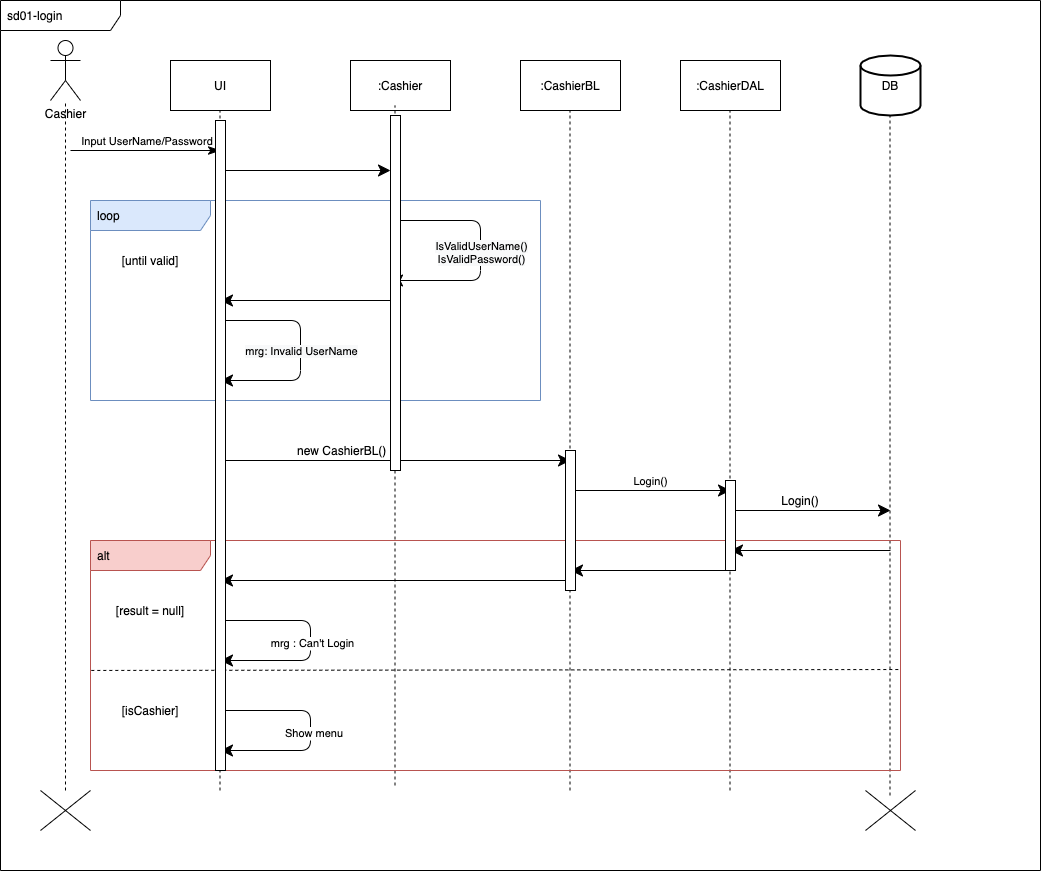

The diagram above was exported from draw.io. Its source (the exported page's mxGraphModel, read from the mxfile embedded in the PNG):
<mxGraphModel dx="946" dy="1786" grid="1" gridSize="10" guides="1" tooltips="1" connect="1" arrows="1" fold="1" page="1" pageScale="1" pageWidth="827" pageHeight="1169" math="0" shadow="0">
  <root>
    <mxCell id="5wH2X04Iya_KMl9Id-79-0" />
    <mxCell id="5wH2X04Iya_KMl9Id-79-1" parent="5wH2X04Iya_KMl9Id-79-0" />
    <mxCell id="5wH2X04Iya_KMl9Id-79-2" value="sd01-login" style="shape=umlFrame;whiteSpace=wrap;html=1;width=120;height=30;boundedLbl=1;verticalAlign=middle;align=left;spacingLeft=5;" parent="5wH2X04Iya_KMl9Id-79-1" vertex="1">
      <mxGeometry x="10" y="-70" width="1040" height="870" as="geometry" />
    </mxCell>
    <mxCell id="5wH2X04Iya_KMl9Id-79-3" value="Cashier" style="shape=umlActor;verticalLabelPosition=bottom;verticalAlign=top;html=1;outlineConnect=0;" parent="5wH2X04Iya_KMl9Id-79-1" vertex="1">
      <mxGeometry x="60" y="-30" width="30" height="60" as="geometry" />
    </mxCell>
    <mxCell id="5wH2X04Iya_KMl9Id-79-6" value="UI" style="rounded=0;whiteSpace=wrap;html=1;" parent="5wH2X04Iya_KMl9Id-79-1" vertex="1">
      <mxGeometry x="180" y="-10" width="100" height="50" as="geometry" />
    </mxCell>
    <mxCell id="5wH2X04Iya_KMl9Id-79-8" value=":CashierDAL" style="rounded=0;whiteSpace=wrap;html=1;" parent="5wH2X04Iya_KMl9Id-79-1" vertex="1">
      <mxGeometry x="690" y="-10" width="100" height="50" as="geometry" />
    </mxCell>
    <mxCell id="5wH2X04Iya_KMl9Id-79-9" value=":CashierBL" style="rounded=0;whiteSpace=wrap;html=1;" parent="5wH2X04Iya_KMl9Id-79-1" vertex="1">
      <mxGeometry x="530" y="-10" width="100" height="50" as="geometry" />
    </mxCell>
    <mxCell id="5wH2X04Iya_KMl9Id-79-10" value=":Cashier" style="rounded=0;whiteSpace=wrap;html=1;" parent="5wH2X04Iya_KMl9Id-79-1" vertex="1">
      <mxGeometry x="360" y="-10" width="100" height="50" as="geometry" />
    </mxCell>
    <mxCell id="5wH2X04Iya_KMl9Id-79-12" value="DB" style="strokeWidth=2;html=1;shape=mxgraph.flowchart.database;whiteSpace=wrap;" parent="5wH2X04Iya_KMl9Id-79-1" vertex="1">
      <mxGeometry x="870" y="-15" width="60" height="60" as="geometry" />
    </mxCell>
    <mxCell id="5wH2X04Iya_KMl9Id-79-13" value="" style="endArrow=none;dashed=1;html=1;endSize=10;" parent="5wH2X04Iya_KMl9Id-79-1" target="5wH2X04Iya_KMl9Id-79-3" edge="1">
      <mxGeometry width="50" height="50" relative="1" as="geometry">
        <mxPoint x="75" y="720" as="sourcePoint" />
        <mxPoint x="510" y="200" as="targetPoint" />
      </mxGeometry>
    </mxCell>
    <mxCell id="5wH2X04Iya_KMl9Id-79-14" value="" style="endArrow=none;dashed=1;html=1;endSize=10;" parent="5wH2X04Iya_KMl9Id-79-1" edge="1">
      <mxGeometry width="50" height="50" relative="1" as="geometry">
        <mxPoint x="229.5" y="720" as="sourcePoint" />
        <mxPoint x="229.5" y="40" as="targetPoint" />
      </mxGeometry>
    </mxCell>
    <mxCell id="5wH2X04Iya_KMl9Id-79-15" value="" style="endArrow=none;dashed=1;html=1;endSize=10;" parent="5wH2X04Iya_KMl9Id-79-1" edge="1">
      <mxGeometry width="50" height="50" relative="1" as="geometry">
        <mxPoint x="404.5" y="715" as="sourcePoint" />
        <mxPoint x="404.5" y="35" as="targetPoint" />
      </mxGeometry>
    </mxCell>
    <mxCell id="5wH2X04Iya_KMl9Id-79-16" value="" style="endArrow=none;dashed=1;html=1;endSize=10;" parent="5wH2X04Iya_KMl9Id-79-1" edge="1">
      <mxGeometry width="50" height="50" relative="1" as="geometry">
        <mxPoint x="579.5" y="720" as="sourcePoint" />
        <mxPoint x="579.5" y="40" as="targetPoint" />
      </mxGeometry>
    </mxCell>
    <mxCell id="5wH2X04Iya_KMl9Id-79-17" value="" style="endArrow=none;dashed=1;html=1;endSize=10;" parent="5wH2X04Iya_KMl9Id-79-1" edge="1">
      <mxGeometry width="50" height="50" relative="1" as="geometry">
        <mxPoint x="739.5" y="720" as="sourcePoint" />
        <mxPoint x="739.5" y="40" as="targetPoint" />
      </mxGeometry>
    </mxCell>
    <mxCell id="5wH2X04Iya_KMl9Id-79-18" value="" style="endArrow=none;dashed=1;html=1;endSize=10;" parent="5wH2X04Iya_KMl9Id-79-1" edge="1">
      <mxGeometry width="50" height="50" relative="1" as="geometry">
        <mxPoint x="899.5" y="725" as="sourcePoint" />
        <mxPoint x="899.5" y="45" as="targetPoint" />
      </mxGeometry>
    </mxCell>
    <mxCell id="5wH2X04Iya_KMl9Id-79-19" value="" style="shape=umlDestroy;" parent="5wH2X04Iya_KMl9Id-79-1" vertex="1">
      <mxGeometry x="50" y="720" width="50" height="40" as="geometry" />
    </mxCell>
    <mxCell id="5wH2X04Iya_KMl9Id-79-20" value="" style="shape=umlDestroy;" parent="5wH2X04Iya_KMl9Id-79-1" vertex="1">
      <mxGeometry x="875" y="720" width="50" height="40" as="geometry" />
    </mxCell>
    <mxCell id="5wH2X04Iya_KMl9Id-79-21" value="&amp;nbsp;Input UserName/Password" style="html=1;verticalAlign=bottom;labelBackgroundColor=none;endArrow=classicThin;endFill=1;endSize=10;" parent="5wH2X04Iya_KMl9Id-79-1" edge="1">
      <mxGeometry width="160" relative="1" as="geometry">
        <mxPoint x="80" y="80" as="sourcePoint" />
        <mxPoint x="230" y="80" as="targetPoint" />
      </mxGeometry>
    </mxCell>
    <mxCell id="5wH2X04Iya_KMl9Id-79-25" value="" style="html=1;verticalAlign=bottom;labelBackgroundColor=none;endArrow=classic;endFill=1;endSize=10;" parent="5wH2X04Iya_KMl9Id-79-1" edge="1">
      <mxGeometry width="160" relative="1" as="geometry">
        <mxPoint x="230" y="100" as="sourcePoint" />
        <mxPoint x="400" y="100" as="targetPoint" />
      </mxGeometry>
    </mxCell>
    <mxCell id="5wH2X04Iya_KMl9Id-79-26" value="" style="html=1;verticalAlign=bottom;labelBackgroundColor=none;endArrow=classic;endFill=1;endSize=10;" parent="5wH2X04Iya_KMl9Id-79-1" edge="1">
      <mxGeometry width="160" relative="1" as="geometry">
        <mxPoint x="230" y="250" as="sourcePoint" />
        <mxPoint x="230" y="310" as="targetPoint" />
        <Array as="points">
          <mxPoint x="310" y="250" />
          <mxPoint x="310" y="310" />
        </Array>
      </mxGeometry>
    </mxCell>
    <mxCell id="5wH2X04Iya_KMl9Id-79-27" value="&lt;span style=&quot;background-color: rgb(248 , 249 , 250)&quot;&gt;mrg: Invalid UserName&lt;/span&gt;" style="edgeLabel;html=1;align=center;verticalAlign=middle;resizable=0;points=[];" parent="5wH2X04Iya_KMl9Id-79-26" vertex="1" connectable="0">
      <mxGeometry x="0.0818" relative="1" as="geometry">
        <mxPoint y="-9" as="offset" />
      </mxGeometry>
    </mxCell>
    <mxCell id="5wH2X04Iya_KMl9Id-79-28" value="" style="html=1;verticalAlign=bottom;labelBackgroundColor=none;endArrow=classic;endFill=1;endSize=10;" parent="5wH2X04Iya_KMl9Id-79-1" edge="1">
      <mxGeometry width="160" relative="1" as="geometry">
        <mxPoint x="400" y="150" as="sourcePoint" />
        <mxPoint x="400" y="210" as="targetPoint" />
        <Array as="points">
          <mxPoint x="490" y="150" />
          <mxPoint x="490" y="210" />
        </Array>
      </mxGeometry>
    </mxCell>
    <mxCell id="5wH2X04Iya_KMl9Id-79-29" value="&lt;span style=&quot;background-color: rgb(248 , 249 , 250)&quot;&gt;IsValidUserName()&lt;/span&gt;&lt;br style=&quot;background-color: rgb(248 , 249 , 250)&quot;&gt;&lt;span style=&quot;background-color: rgb(248 , 249 , 250)&quot;&gt;IsValidPassword()&lt;/span&gt;" style="edgeLabel;html=1;align=center;verticalAlign=middle;resizable=0;points=[];" parent="5wH2X04Iya_KMl9Id-79-28" vertex="1" connectable="0">
      <mxGeometry x="0.0818" relative="1" as="geometry">
        <mxPoint y="-9" as="offset" />
      </mxGeometry>
    </mxCell>
    <mxCell id="5wH2X04Iya_KMl9Id-79-30" value="" style="html=1;verticalAlign=bottom;labelBackgroundColor=none;endArrow=classic;endFill=1;endSize=10;" parent="5wH2X04Iya_KMl9Id-79-1" edge="1">
      <mxGeometry width="160" relative="1" as="geometry">
        <mxPoint x="400" y="230" as="sourcePoint" />
        <mxPoint x="230" y="230" as="targetPoint" />
      </mxGeometry>
    </mxCell>
    <mxCell id="5wH2X04Iya_KMl9Id-79-31" value="loop" style="shape=umlFrame;whiteSpace=wrap;html=1;width=120;height=30;boundedLbl=1;verticalAlign=middle;align=left;spacingLeft=5;fillColor=#dae8fc;strokeColor=#6c8ebf;" parent="5wH2X04Iya_KMl9Id-79-1" vertex="1">
      <mxGeometry x="100" y="130" width="450" height="200" as="geometry" />
    </mxCell>
    <mxCell id="5wH2X04Iya_KMl9Id-79-32" value="[until valid]" style="text;html=1;strokeColor=none;fillColor=none;align=center;verticalAlign=middle;whiteSpace=wrap;rounded=0;" parent="5wH2X04Iya_KMl9Id-79-1" vertex="1">
      <mxGeometry x="130" y="180" width="60" height="20" as="geometry" />
    </mxCell>
    <mxCell id="5wH2X04Iya_KMl9Id-79-33" value="" style="html=1;verticalAlign=bottom;labelBackgroundColor=none;endArrow=classic;endFill=1;endSize=10;" parent="5wH2X04Iya_KMl9Id-79-1" edge="1">
      <mxGeometry width="160" relative="1" as="geometry">
        <mxPoint x="230" y="390" as="sourcePoint" />
        <mxPoint x="580" y="390" as="targetPoint" />
      </mxGeometry>
    </mxCell>
    <mxCell id="5wH2X04Iya_KMl9Id-79-34" value="&amp;nbsp;new CashierBL()" style="text;html=1;strokeColor=none;fillColor=none;align=center;verticalAlign=middle;whiteSpace=wrap;rounded=0;" parent="5wH2X04Iya_KMl9Id-79-1" vertex="1">
      <mxGeometry x="300" y="370" width="100" height="20" as="geometry" />
    </mxCell>
    <mxCell id="5wH2X04Iya_KMl9Id-79-35" value="Login()" style="html=1;verticalAlign=bottom;labelBackgroundColor=none;endArrow=classic;endFill=1;endSize=10;" parent="5wH2X04Iya_KMl9Id-79-1" edge="1">
      <mxGeometry width="160" relative="1" as="geometry">
        <mxPoint x="580" y="420" as="sourcePoint" />
        <mxPoint x="740" y="420" as="targetPoint" />
      </mxGeometry>
    </mxCell>
    <mxCell id="5wH2X04Iya_KMl9Id-79-36" value="" style="html=1;verticalAlign=bottom;labelBackgroundColor=none;endArrow=classic;endFill=1;endSize=10;" parent="5wH2X04Iya_KMl9Id-79-1" edge="1">
      <mxGeometry width="160" relative="1" as="geometry">
        <mxPoint x="740" y="440" as="sourcePoint" />
        <mxPoint x="900" y="440" as="targetPoint" />
      </mxGeometry>
    </mxCell>
    <mxCell id="5wH2X04Iya_KMl9Id-79-38" value="Login()" style="text;html=1;strokeColor=none;fillColor=none;align=center;verticalAlign=middle;whiteSpace=wrap;rounded=0;" parent="5wH2X04Iya_KMl9Id-79-1" vertex="1">
      <mxGeometry x="790" y="420" width="40" height="20" as="geometry" />
    </mxCell>
    <mxCell id="5wH2X04Iya_KMl9Id-79-39" value="" style="html=1;verticalAlign=bottom;labelBackgroundColor=none;endArrow=classic;endFill=1;endSize=10;" parent="5wH2X04Iya_KMl9Id-79-1" edge="1">
      <mxGeometry width="160" relative="1" as="geometry">
        <mxPoint x="900" y="480" as="sourcePoint" />
        <mxPoint x="740" y="480" as="targetPoint" />
      </mxGeometry>
    </mxCell>
    <mxCell id="5wH2X04Iya_KMl9Id-79-40" value="" style="html=1;verticalAlign=bottom;labelBackgroundColor=none;endArrow=classic;endFill=1;endSize=10;" parent="5wH2X04Iya_KMl9Id-79-1" edge="1">
      <mxGeometry width="160" relative="1" as="geometry">
        <mxPoint x="740" y="500" as="sourcePoint" />
        <mxPoint x="580" y="500" as="targetPoint" />
      </mxGeometry>
    </mxCell>
    <mxCell id="5wH2X04Iya_KMl9Id-79-41" value="" style="html=1;verticalAlign=bottom;labelBackgroundColor=none;endArrow=classic;endFill=1;endSize=10;" parent="5wH2X04Iya_KMl9Id-79-1" edge="1">
      <mxGeometry width="160" relative="1" as="geometry">
        <mxPoint x="580" y="510" as="sourcePoint" />
        <mxPoint x="230" y="510" as="targetPoint" />
      </mxGeometry>
    </mxCell>
    <mxCell id="5wH2X04Iya_KMl9Id-79-42" value="" style="html=1;verticalAlign=bottom;labelBackgroundColor=none;endArrow=classic;endFill=1;endSize=10;" parent="5wH2X04Iya_KMl9Id-79-1" edge="1">
      <mxGeometry width="160" relative="1" as="geometry">
        <mxPoint x="230" y="550" as="sourcePoint" />
        <mxPoint x="230" y="590" as="targetPoint" />
        <Array as="points">
          <mxPoint x="320" y="550" />
          <mxPoint x="320" y="590" />
        </Array>
      </mxGeometry>
    </mxCell>
    <mxCell id="5wH2X04Iya_KMl9Id-79-43" value="mrg : Can't Login" style="edgeLabel;html=1;align=center;verticalAlign=middle;resizable=0;points=[];" parent="5wH2X04Iya_KMl9Id-79-42" vertex="1" connectable="0">
      <mxGeometry x="0.0182" y="1" relative="1" as="geometry">
        <mxPoint as="offset" />
      </mxGeometry>
    </mxCell>
    <mxCell id="5wH2X04Iya_KMl9Id-79-44" value="" style="html=1;verticalAlign=bottom;labelBackgroundColor=none;endArrow=classic;endFill=1;endSize=10;" parent="5wH2X04Iya_KMl9Id-79-1" edge="1">
      <mxGeometry width="160" relative="1" as="geometry">
        <mxPoint x="230" y="640" as="sourcePoint" />
        <mxPoint x="230" y="680" as="targetPoint" />
        <Array as="points">
          <mxPoint x="320" y="640" />
          <mxPoint x="320" y="680" />
        </Array>
      </mxGeometry>
    </mxCell>
    <mxCell id="5wH2X04Iya_KMl9Id-79-45" value="&amp;nbsp;Show menu" style="edgeLabel;html=1;align=center;verticalAlign=middle;resizable=0;points=[];" parent="5wH2X04Iya_KMl9Id-79-44" vertex="1" connectable="0">
      <mxGeometry x="0.0182" y="1" relative="1" as="geometry">
        <mxPoint as="offset" />
      </mxGeometry>
    </mxCell>
    <mxCell id="5wH2X04Iya_KMl9Id-79-46" value="alt" style="shape=umlFrame;whiteSpace=wrap;html=1;width=120;height=30;boundedLbl=1;verticalAlign=middle;align=left;spacingLeft=5;fillColor=#f8cecc;strokeColor=#b85450;" parent="5wH2X04Iya_KMl9Id-79-1" vertex="1">
      <mxGeometry x="100" y="470" width="810" height="230" as="geometry" />
    </mxCell>
    <mxCell id="5wH2X04Iya_KMl9Id-79-47" value="" style="endArrow=none;dashed=1;html=1;endSize=10;exitX=0.001;exitY=0.565;exitDx=0;exitDy=0;exitPerimeter=0;entryX=1.001;entryY=0.561;entryDx=0;entryDy=0;entryPerimeter=0;" parent="5wH2X04Iya_KMl9Id-79-1" source="5wH2X04Iya_KMl9Id-79-46" target="5wH2X04Iya_KMl9Id-79-46" edge="1">
      <mxGeometry width="50" height="50" relative="1" as="geometry">
        <mxPoint x="460" y="500" as="sourcePoint" />
        <mxPoint x="510" y="450" as="targetPoint" />
      </mxGeometry>
    </mxCell>
    <mxCell id="5wH2X04Iya_KMl9Id-79-49" value="[result = null]" style="text;html=1;strokeColor=none;fillColor=none;align=center;verticalAlign=middle;whiteSpace=wrap;rounded=0;" parent="5wH2X04Iya_KMl9Id-79-1" vertex="1">
      <mxGeometry x="120" y="530" width="80" height="20" as="geometry" />
    </mxCell>
    <mxCell id="5wH2X04Iya_KMl9Id-79-50" value="[isCashier]" style="text;html=1;strokeColor=none;fillColor=none;align=center;verticalAlign=middle;whiteSpace=wrap;rounded=0;" parent="5wH2X04Iya_KMl9Id-79-1" vertex="1">
      <mxGeometry x="120" y="630" width="80" height="20" as="geometry" />
    </mxCell>
    <mxCell id="5wH2X04Iya_KMl9Id-79-51" value="" style="html=1;points=[];perimeter=orthogonalPerimeter;" parent="5wH2X04Iya_KMl9Id-79-1" vertex="1">
      <mxGeometry x="225" y="50" width="10" height="650" as="geometry" />
    </mxCell>
    <mxCell id="5wH2X04Iya_KMl9Id-79-52" value="" style="html=1;points=[];perimeter=orthogonalPerimeter;" parent="5wH2X04Iya_KMl9Id-79-1" vertex="1">
      <mxGeometry x="400" y="45" width="10" height="355" as="geometry" />
    </mxCell>
    <mxCell id="5wH2X04Iya_KMl9Id-79-53" value="" style="html=1;points=[];perimeter=orthogonalPerimeter;" parent="5wH2X04Iya_KMl9Id-79-1" vertex="1">
      <mxGeometry x="575" y="380" width="10" height="140" as="geometry" />
    </mxCell>
    <mxCell id="5wH2X04Iya_KMl9Id-79-54" value="" style="html=1;points=[];perimeter=orthogonalPerimeter;" parent="5wH2X04Iya_KMl9Id-79-1" vertex="1">
      <mxGeometry x="735" y="410" width="10" height="90" as="geometry" />
    </mxCell>
  </root>
</mxGraphModel>